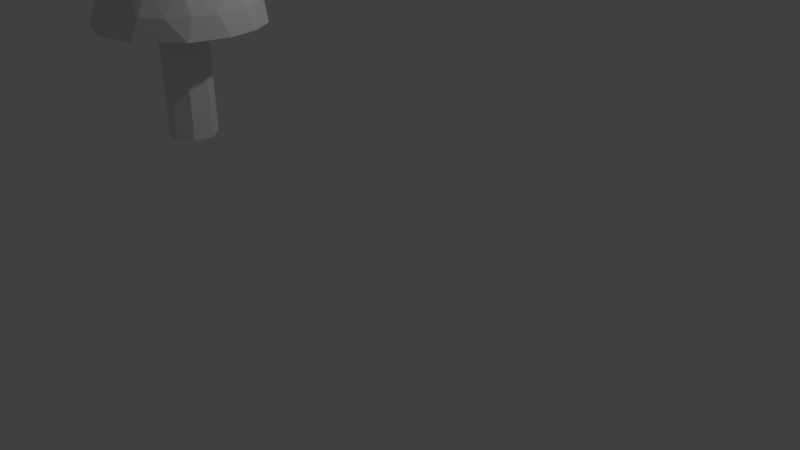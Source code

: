 # Source: Haavanpunikkitatti.blend  (saved by Blender 2.79.0; exported with 4.5.12 LTS)
import bpy
from mathutils import Matrix  # noqa: F401  (used for matrix-valued properties, if any)

bpy.ops.wm.read_factory_settings(use_empty=True)
scene = bpy.context.scene
scene.name = 'Scene'

# ---- collections
col_collection_1 = bpy.data.collections.new('Collection 1'); scene.collection.children.link(col_collection_1)

# ---- images (referenced by path relative to the original .blend; pixels are not part of the script)
import os
ASSET_DIR = os.environ.get("B2B_ASSET_DIR", "")  # directory of the original .blend (textures are referenced by path, not embedded)
HERE = os.path.dirname(os.path.abspath(__file__))  # packed textures are extracted next to this script under _unpacked/

def load_image(name, relpath, width, height, colorspace="sRGB"):
    """Load a texture the original file referenced (path relative to the .blend, or extracted next to this script)."""
    p = next((c for c in (os.path.join(HERE, relpath), os.path.join(ASSET_DIR, relpath)) if relpath and os.path.exists(c)), "")
    if p:
        img = bpy.data.images.load(p, check_existing=True)
        img.name = name
    else:  # same state as the original file: an image datablock whose file is absent (Cycles renders it pink)
        img = bpy.data.images.new(name, width, height)
        img.source = "FILE"
        img.filepath = "//" + (relpath or name)
    img.colorspace_settings.name = colorspace
    return img
img_haavanpunikkitatti_mat = load_image('Haavanpunikkitatti_MAT', 'Haavanpunikkitatti_MAT.png', 1024, 1024, 'sRGB')

# ---- materials (node trees are filled in below, after node groups)
mat_material_001 = bpy.data.materials.new('Material.001')
mat_material_001.alpha_threshold = 0.0
mat_material_001.roughness = 0.5

# ---- material node trees
mat_material_001.use_nodes = True; mat_material_001.node_tree.nodes.clear()
_N = mat_material_001.node_tree.nodes; _L = mat_material_001.node_tree.links
n0 = _N.new('ShaderNodeOutputMaterial'); n0.name = 'Material Output'; n0.location = (300, 300)
n1 = _N.new('ShaderNodeBsdfDiffuse'); n1.name = 'Diffuse BSDF'; n1.location = (10, 300)
n2 = _N.new('ShaderNodeTexImage'); n2.name = 'Image Texture'; n2.location = (303, 181)
n2.width = 140
n2.image = img_haavanpunikkitatti_mat
_L.new(n1.outputs[0], n0.inputs[0])
n0.is_active_output = True

# ---- world
world_world = bpy.data.worlds.new('World'); scene.world = world_world
world_world.color = (0.05088, 0.05088, 0.05088)
world_world.use_sun_shadow = False
world_world.sun_shadow_jitter_overblur = 0.0
world_world.cycles.sampling_method = 'MANUAL'

# ---- cameras
cam_camera = bpy.data.cameras.new('Camera')
cam_camera.clip_end = 100.0
cam_camera.lens = 35.0
cam_camera.sensor_width = 32.0
cam_camera.sensor_height = 18.0
cam_camera.ortho_scale = 7.314
cam_camera.dof.focus_distance = 0.0

# ---- lights
light_lamp = bpy.data.lights.new('Lamp', 'POINT')
light_lamp.transmission_factor = 0.0
light_lamp.cutoff_distance = 30.0
light_lamp.energy = 100.0
light_lamp.shadow_buffer_clip_start = 1.001
light_lamp.shadow_soft_size = 0.1
light_lamp.shadow_maximum_resolution = 0.006
light_lamp.use_absolute_resolution = True

# ---- meshes
me_cube = bpy.data.meshes.new('Cube')
me_cube.from_pydata([(-0.5516, 0.6188, 2.052), (-0.5779, 0.5076, 2.262), (-0.1598, 0.3132, 2.784), (-0.3615, 0.5582, 2.535), (-0.09572, 0.5686, 2.688), (-0.2184, 0.8232, 2.276), (-0.08026, 0.7287, 2.55), (0.1354, 0.4947, 2.784), (0.1796, 0.903, 2.297), (0.3268, 0.7424, 2.562), (0.2937, 0.6166, 2.695), (0.5358, 0.8337, 2.285), (0.7047, 0.5384, 2.579), (0.8202, 0.6287, 2.298), (0.5587, 0.3867, 2.752), (1.054, 0.3625, 2.052), (0.7912, 0.1215, 2.691), (1.043, 0.2862, 2.275), (0.6503, 0.06606, 2.774), (1.124, 0.01684, 2.052), (0.9325, 0.1023, 2.557), (1.066, -0.08674, 2.291), (0.3323, -0.1134, 2.842), (0.9965, -0.3472, 2.298), (0.8443, -0.3403, 2.563), (0.6455, -0.2543, 2.754), (0.8595, -0.5706, 2.285), (0.2426, 0.07329, 2.857), (0.6572, -0.7482, 2.291), (0.5882, -0.5385, 2.643), (0.2974, -0.4445, 2.773), (0.6213, -0.8388, 2.052), (0.2846, -0.8887, 2.279), (0.1529, -0.9371, 2.052), (0.3277, -0.6665, 2.634), (0.01258, -0.7424, 2.539), (-0.2778, -0.8258, 2.052), (-0.1631, -0.835, 2.241), (-0.04466, -0.4703, 2.762), (-0.2555, -0.6275, 2.535), (-0.6695, -0.4344, 2.052), (-0.4716, -0.6186, 2.268), (-0.3557, -0.4412, 2.624), (-0.2312, -0.2428, 2.779), (1.026, -0.4273, 2.052), (-0.6089, -0.4083, 2.296), (-0.502, -0.1767, 2.624), (0.04782, -0.1541, 2.838), (0.2551, -0.2577, 2.052), (0.4103, -0.1293, 2.052), (0.05566, -0.2334, 2.052), (-0.7028, -0.1652, 2.285), (-0.1044, -0.07355, 2.052), (-0.7672, 0.1344, 2.052), (0.06107, 0.1286, 2.846), (0.4439, 0.08664, 2.052), (-0.05588, 0.1467, 2.052), (0.09867, 0.2773, 2.052), (0.2988, 0.2508, 2.052), (-0.7135, 0.1871, 2.247), (-0.5728, 0.1693, 2.539), (-0.3215, 0.09087, 2.769), (0.8544, 0.673, 2.052), (0.3739, 0.9489, 2.052), (-0.4119, 0.3375, 2.65), (-0.1767, 0.8878, 2.052), (0.09785, 0.2805, 0.7695), (-0.05852, 0.1483, 0.7695), (-0.1076, -0.07451, 0.7695), (0.2562, -0.2609, 0.7695), (0.05434, -0.2362, 0.7695), (0.4132, -0.1309, 0.7695), (0.4471, 0.08757, 0.7695), (0.3003, 0.2537, 0.7695)], [], [(60, 64, 1), (64, 3, 1), (61, 54, 2), (64, 2, 4), (1, 3, 5), (5, 65, 0), (4, 6, 3), (2, 54, 7), (6, 8, 5), (7, 10, 4), (10, 9, 6), (8, 9, 11), (7, 27, 14), (10, 12, 9), (11, 12, 13), (13, 12, 17), (27, 18, 14), (16, 20, 12), (17, 19, 15), (18, 25, 16), (18, 22, 25), (23, 24, 26), (22, 30, 25), (30, 34, 29), (31, 32, 33), (30, 38, 34), (22, 27, 47), (35, 37, 32), (35, 38, 39), (39, 41, 37), (39, 42, 41), (47, 43, 38), (41, 40, 36), (56, 0, 65), (42, 43, 46), (48, 36, 50), (31, 48, 49), (63, 57, 65), (45, 46, 51), (40, 51, 53), (47, 27, 54), (46, 61, 60), (44, 49, 19), (54, 61, 43), (62, 55, 63), (46, 60, 51), (8, 63, 65, 5), (59, 60, 1), (64, 61, 2), (64, 4, 3), (1, 5, 0), (5, 3, 6), (4, 2, 7), (62, 63, 11, 13), (4, 10, 6), (8, 6, 9), (63, 8, 11), (7, 54, 27), (7, 14, 10), (9, 12, 11), (12, 10, 14), (17, 15, 62, 13), (14, 16, 12), (14, 18, 16), (25, 24, 20, 16), (17, 12, 20), (18, 27, 22), (19, 17, 21), (17, 20, 21), (44, 19, 21, 23), (24, 23, 21, 20), (31, 44, 26, 28), (25, 29, 24), (44, 23, 26), (29, 28, 26, 24), (34, 32, 28, 29), (25, 30, 29), (28, 32, 31), (47, 38, 30, 22), (32, 34, 35), (34, 38, 35), (37, 36, 33, 32), (53, 56, 52, 40), (35, 39, 37), (36, 37, 41), (56, 53, 0), (33, 36, 48, 31), (38, 42, 39), (52, 36, 40), (52, 50, 36), (42, 38, 43), (45, 41, 42, 46), (40, 41, 45), (57, 56, 65), (70, 50, 52, 68), (73, 58, 55, 72), (67, 56, 57, 66), (70, 69, 48, 50), (55, 15, 19, 49), (63, 58, 57), (40, 45, 51), (1, 0, 53, 59), (44, 31, 49), (55, 58, 63), (47, 54, 43), (70, 68, 67, 69), (46, 43, 61), (53, 51, 59), (51, 60, 59), (62, 15, 55), (60, 61, 64), (67, 66, 73, 72), (67, 72, 71, 69), (73, 66, 57, 58), (71, 49, 48, 69), (71, 72, 55, 49), (67, 68, 52, 56)])
_uv = me_cube.uv_layers.new(name='UVMap')
_uv.uv.foreach_set('vector', [0.1454, 0.5374, 0.1741, 0.5977, 0.05927, 0.5924, 0.1741, 0.5977, 0.1332, 0.6444, 0.05927, 0.5924, 0.5523, 0.07246, 0.6054, 0.1533, 0.5328, 0.1381, 0.5044, 0.0975, 0.5328, 0.1381, 0.4947, 0.1921, 0.05927, 0.5924, 0.1332, 0.6444, 0.05727, 0.7146, 0.05727, 0.7146, 0.003487, 0.7334, 0.002316, 0.6153, 0.1857, 0.6974, 0.1426, 0.7266, 0.1332, 0.6444, 0.5328, 0.1381, 0.6054, 0.1533, 0.5454, 0.2244, 0.1426, 0.7266, 0.07716, 0.8074, 0.05727, 0.7146, 0.5454, 0.2244, 0.5453, 0.2773, 0.4947, 0.1921, 0.1946, 0.7626, 0.1599, 0.7993, 0.1426, 0.7266, 0.2755, 0.497, 0.3513, 0.5354, 0.2651, 0.5553, 0.5454, 0.2244, 0.6445, 0.18, 0.6294, 0.2946, 0.3899, 0.5611, 0.342, 0.6388, 0.3513, 0.5354, 0.2651, 0.5553, 0.342, 0.6388, 0.2613, 0.6404, 0.2613, 0.6404, 0.342, 0.6388, 0.2608, 0.7446, 0.6445, 0.18, 0.7096, 0.2623, 0.6294, 0.2946, 0.3899, 0.7267, 0.3441, 0.7584, 0.342, 0.6388, 0.2608, 0.7446, 0.2195, 0.8143, 0.2037, 0.7349, 0.7096, 0.2623, 0.7745, 0.2115, 0.7212, 0.2996, 0.7096, 0.2623, 0.6905, 0.1691, 0.7745, 0.2115, 0.7828, 0.394, 0.8589, 0.4259, 0.7725, 0.4544, 0.6905, 0.1691, 0.7581, 0.1126, 0.7745, 0.2115, 0.7581, 0.1126, 0.7922, 0.08842, 0.8074, 0.1671, 0.7093, 0.5448, 0.7764, 0.6209, 0.7213, 0.6564, 0.7581, 0.1126, 0.7094, 0.0386, 0.7922, 0.08842, 0.6905, 0.1691, 0.6445, 0.18, 0.6587, 0.1127, 0.6304, 0.3659, 0.5426, 0.3854, 0.5516, 0.329, 0.6304, 0.3659, 0.6995, 0.4294, 0.6227, 0.4367, 0.6227, 0.4367, 0.5463, 0.4811, 0.5426, 0.3854, 0.6227, 0.4367, 0.6496, 0.489, 0.5463, 0.4811, 0.6587, 0.1127, 0.6361, 0.03797, 0.7094, 0.0386, 0.5463, 0.4811, 0.4965, 0.5512, 0.4918, 0.4106, 0.1979, 0.2976, 0.05696, 0.398, 0.0047, 0.292, 0.6531, 0.0, 0.6361, 0.03797, 0.5949, 0.01159, 0.3167, 0.2376, 0.4321, 0.3982, 0.3007, 0.2874, 0.4764, 0.1739, 0.3167, 0.2376, 0.2913, 0.1916, 0.02253, 0.1525, 0.1719, 0.2517, 0.0047, 0.292, 0.5593, 0.5456, 0.6606, 0.5606, 0.568, 0.605, 0.4965, 0.5512, 0.568, 0.605, 0.5217, 0.66, 0.6587, 0.1127, 0.6445, 0.18, 0.6054, 0.1533, 0.6606, 0.5606, 0.6976, 0.5983, 0.6506, 0.63, 0.3938, 0.05334, 0.2913, 0.1916, 0.2881, 0.003852, 0.6054, 0.1533, 0.5523, 0.07246, 0.6361, 0.03797, 0.1087, 0.04118, 0.2376, 0.1725, 0.02253, 0.1525, 0.6606, 0.5606, 0.6506, 0.63, 0.568, 0.605, 0.07716, 0.8074, 0.0177, 0.8207, 0.003487, 0.7334, 0.05727, 0.7146, 0.06607, 0.5117, 0.1454, 0.5374, 0.05927, 0.5924, 0.5044, 0.0975, 0.5523, 0.07246, 0.5328, 0.1381, 0.1741, 0.5977, 0.1857, 0.6974, 0.1332, 0.6444, 0.05927, 0.5924, 0.05727, 0.7146, 0.002316, 0.6153, 0.05727, 0.7146, 0.1332, 0.6444, 0.1426, 0.7266, 0.4947, 0.1921, 0.5328, 0.1381, 0.5454, 0.2244, 0.1979, 0.6404, 0.2097, 0.5171, 0.2651, 0.5553, 0.2613, 0.6404, 0.1857, 0.6974, 0.1946, 0.7626, 0.1426, 0.7266, 0.07716, 0.8074, 0.1426, 0.7266, 0.1599, 0.7993, 0.2097, 0.5171, 0.2755, 0.497, 0.2651, 0.5553, 0.5454, 0.2244, 0.6054, 0.1533, 0.6445, 0.18, 0.5454, 0.2244, 0.6294, 0.2946, 0.5453, 0.2773, 0.3513, 0.5354, 0.342, 0.6388, 0.2651, 0.5553, 0.342, 0.6388, 0.3899, 0.5611, 0.3822, 0.6435, 0.2608, 0.7446, 0.2037, 0.7349, 0.1979, 0.6404, 0.2613, 0.6404, 0.3822, 0.6435, 0.3899, 0.7267, 0.342, 0.6388, 0.6294, 0.2946, 0.7096, 0.2623, 0.7212, 0.2996, 0.7745, 0.2115, 0.8098, 0.2724, 0.7701, 0.313, 0.7212, 0.2996, 0.2608, 0.7446, 0.342, 0.6388, 0.3441, 0.7584, 0.7096, 0.2623, 0.6445, 0.18, 0.6905, 0.1691, 0.2195, 0.8143, 0.2608, 0.7446, 0.2872, 0.8236, 0.2608, 0.7446, 0.3441, 0.7584, 0.2872, 0.8236, 0.7183, 0.3997, 0.7348, 0.3247, 0.7964, 0.3369, 0.7828, 0.394, 0.8589, 0.4259, 0.7828, 0.394, 0.7964, 0.3369, 0.8721, 0.3654, 0.7093, 0.5448, 0.7183, 0.3997, 0.7725, 0.4544, 0.7712, 0.5237, 0.9002, 0.4274, 0.8735, 0.5084, 0.8589, 0.4259, 0.7183, 0.3997, 0.7828, 0.394, 0.7725, 0.4544, 0.8735, 0.5084, 0.7712, 0.5237, 0.7725, 0.4544, 0.8589, 0.4259, 0.8754, 0.5843, 0.7764, 0.6209, 0.7712, 0.5237, 0.8735, 0.5084, 0.7745, 0.2115, 0.7581, 0.1126, 0.8074, 0.1671, 0.7712, 0.5237, 0.7764, 0.6209, 0.7093, 0.5448, 0.6587, 0.1127, 0.7094, 0.0386, 0.7581, 0.1126, 0.6905, 0.1691, 0.7764, 0.6209, 0.8754, 0.5843, 0.8543, 0.6426, 0.8754, 0.5843, 0.9027, 0.6168, 0.8543, 0.6426, 0.5426, 0.3854, 0.4918, 0.4106, 0.5029, 0.3247, 0.5516, 0.329, 0.1682, 0.4743, 0.1979, 0.2976, 0.252, 0.3207, 0.3148, 0.476, 0.6304, 0.3659, 0.6227, 0.4367, 0.5426, 0.3854, 0.4918, 0.4106, 0.5426, 0.3854, 0.5463, 0.4811, 0.1979, 0.2976, 0.1682, 0.4743, 0.05696, 0.398, 0.4837, 0.2963, 0.4321, 0.3982, 0.3167, 0.2376, 0.4764, 0.1739, 0.6995, 0.4294, 0.6496, 0.489, 0.6227, 0.4367, 0.252, 0.3207, 0.4321, 0.3982, 0.3148, 0.476, 0.252, 0.3207, 0.3007, 0.2874, 0.4321, 0.3982, 0.6496, 0.489, 0.6995, 0.4294, 0.7083, 0.4831, 0.5593, 0.5456, 0.5463, 0.4811, 0.6496, 0.489, 0.6606, 0.5606, 0.4965, 0.5512, 0.5463, 0.4811, 0.5593, 0.5456, 0.1719, 0.2517, 0.1979, 0.2976, 0.0047, 0.292, 0.5489, 0.6697, 0.5494, 0.9857, 0.4904, 0.9856, 0.4892, 0.6697, 0.9605, 0.325, 0.961, 0.6425, 0.9038, 0.6423, 0.9027, 0.3247, 0.6439, 0.6699, 0.6444, 0.9892, 0.5916, 0.989, 0.5905, 0.6697, 0.5489, 0.6697, 0.5905, 0.6805, 0.5905, 0.9963, 0.5494, 0.9857, 0.2376, 0.1725, 0.1969, 0.004695, 0.2881, 0.003852, 0.2913, 0.1916, 0.02253, 0.1525, 0.1885, 0.2017, 0.1719, 0.2517, 0.4965, 0.5512, 0.5593, 0.5456, 0.568, 0.605, 0.05927, 0.5924, 0.002316, 0.6153, 0.01606, 0.5107, 0.06607, 0.5117, 0.3938, 0.05334, 0.4764, 0.1739, 0.2913, 0.1916, 0.2376, 0.1725, 0.1885, 0.2017, 0.02253, 0.1525, 0.6587, 0.1127, 0.6054, 0.1533, 0.6361, 0.03797, 0.7497, 0.6755, 0.8093, 0.6718, 0.8443, 0.7198, 0.71, 0.7106, 0.5949, 0.01159, 0.6361, 0.03797, 0.5523, 0.07246, 0.5217, 0.66, 0.568, 0.605, 0.5732, 0.661, 0.568, 0.605, 0.6506, 0.63, 0.5732, 0.661, 0.1087, 0.04118, 0.1969, 0.004695, 0.2376, 0.1725, 0.1454, 0.5374, 0.1979, 0.5489, 0.1741, 0.5977, 0.8443, 0.7198, 0.8432, 0.7732, 0.8029, 0.8081, 0.7451, 0.8081, 0.8443, 0.7198, 0.7451, 0.8081, 0.7083, 0.7637, 0.71, 0.7106, 0.9605, 0.325, 1.0, 0.3361, 1.0, 0.6535, 0.961, 0.6425, 0.9559, 0.6536, 0.9564, 0.9729, 0.9038, 0.9728, 0.9027, 0.6535, 0.9559, 0.6536, 0.9986, 0.665, 0.9986, 0.9842, 0.9564, 0.9729, 0.6439, 0.6699, 0.6904, 0.6808, 0.6904, 1.0, 0.6444, 0.9892])
me_cube.materials.append(mat_material_001)
me_cube.use_remesh_preserve_volume = False
me_cube.use_remesh_preserve_attributes = False
me_cube.use_mirror_vertex_groups = False
me_cube.update()

# ---- objects
ob_cube = bpy.data.objects.new('Cube', me_cube)
ob_lamp = bpy.data.objects.new('Lamp', light_lamp)
ob_camera = bpy.data.objects.new('Camera', cam_camera)

# ---- transforms, parenting, visibility, modifiers, constraints
ob_cube.location = (0.6624, 0.9994, 1.043)
ob_cube.rotation_euler = (0.0, -0.0, -0.2819)
ob_cube.lock_rotations_4d = False
ob_cube.empty_display_type = 'ARROWS'
ob_cube.lineart.crease_threshold = 0.0
ob_lamp.location = (4.798, 1.725, 5.904)
ob_lamp.rotation_euler = (0.6503, 0.05522, 1.584)
ob_lamp.lock_rotations_4d = False
ob_lamp.empty_display_type = 'ARROWS'
ob_lamp.color = (0.0, 0.0, 0.0, 0.0)
ob_lamp.lineart.crease_threshold = 0.0
ob_camera.location = (7.683, -6.002, 5.344)
ob_camera.rotation_euler = (1.109, -0.0, 0.533)
ob_camera.lock_rotations_4d = False
ob_camera.empty_display_type = 'ARROWS'
ob_camera.color = (0.0, 0.0, 0.0, 0.0)
ob_camera.display_type = 'WIRE'
ob_camera.lineart.crease_threshold = 0.0

# ---- collection membership
col_collection_1.objects.link(ob_cube)
col_collection_1.objects.link(ob_lamp)
col_collection_1.objects.link(ob_camera)

# ---- scene / render settings (as saved in the file)
scene.camera = ob_camera
scene.frame_start = 1; scene.frame_end = 250; scene.frame_set(1)
scene.render.engine = 'CYCLES'
scene.render.resolution_percentage = 50
scene.render.dither_intensity = 0.0
scene.cycles.use_denoising = False
scene.cycles.samples = 128
scene.cycles.sampling_pattern = 'TABULATED_SOBOL'
scene.cycles.use_adaptive_sampling = False
scene.cycles.use_light_tree = False
scene.cycles.blur_glossy = 0.0
scene.cycles.sample_clamp_indirect = 0.0
scene.view_settings.view_transform = 'Standard'
bpy.context.view_layer.update()
